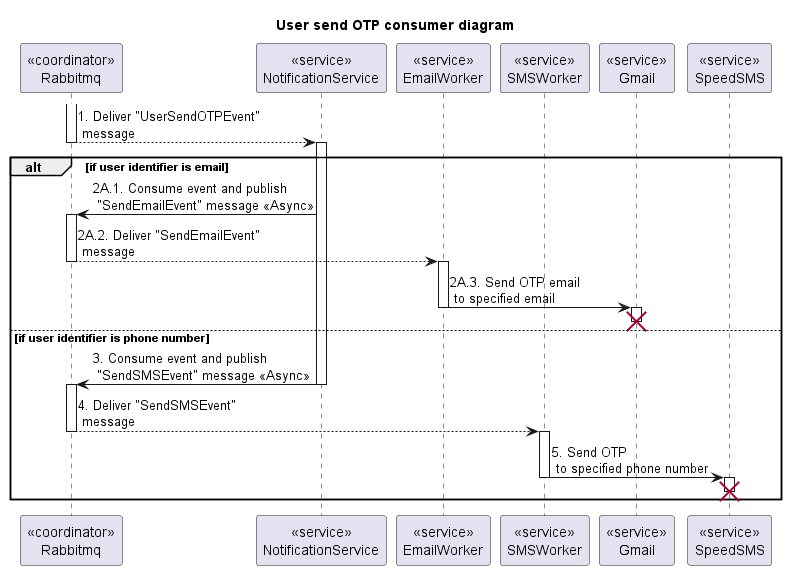

The diagram above was rendered by PlantUML. Its source (embedded in the PNG):
@startuml Sequence
title "User send OTP consumer diagram"

<style>
  sequenceDiagram {
    reference {
      BackGroundColor white
    }
}
</style>

participant "<<coordinator>>\nRabbitmq" as Rabbitmq
participant "<<service>>\nNotificationService" as NotificationService
participant "<<service>>\nEmailWorker" as EmailWorker
participant "<<service>>\nSMSWorker" as SMSWorker
participant "<<service>>\nGmail" as Gmail
participant "<<service>>\nSpeedSMS" as SpeedSMS

activate Rabbitmq
Rabbitmq --> NotificationService: 1. Deliver "UserSendOTPEvent"\n message
deactivate Rabbitmq
activate NotificationService

alt if user identifier is email
  NotificationService -> Rabbitmq: 2A.1. Consume event and publish \n "SendEmailEvent" message <<Async>>
  activate Rabbitmq
  Rabbitmq --> EmailWorker: 2A.2. Deliver "SendEmailEvent"\n message
  deactivate Rabbitmq
  activate EmailWorker
  EmailWorker -> Gmail: 2A.3. Send OTP email\n to specified email
  deactivate EmailWorker
  activate Gmail

  Rabbitmq -[hidden]-> Gmail
  deactivate Gmail
  destroy Gmail
else if user identifier is phone number
  NotificationService -> Rabbitmq: 3. Consume event and publish \n "SendSMSEvent" message <<Async>>
  deactivate NotificationService
  activate Rabbitmq
  Rabbitmq --> SMSWorker: 4. Deliver "SendSMSEvent"\n message
  deactivate Rabbitmq
  activate SMSWorker
  SMSWorker -> SpeedSMS: 5. Send OTP \n to specified phone number
  deactivate SMSWorker
  activate SpeedSMS
  Rabbitmq -[hidden]-> SpeedSMS

  deactivate SpeedSMS
  destroy SpeedSMS
end
@enduml